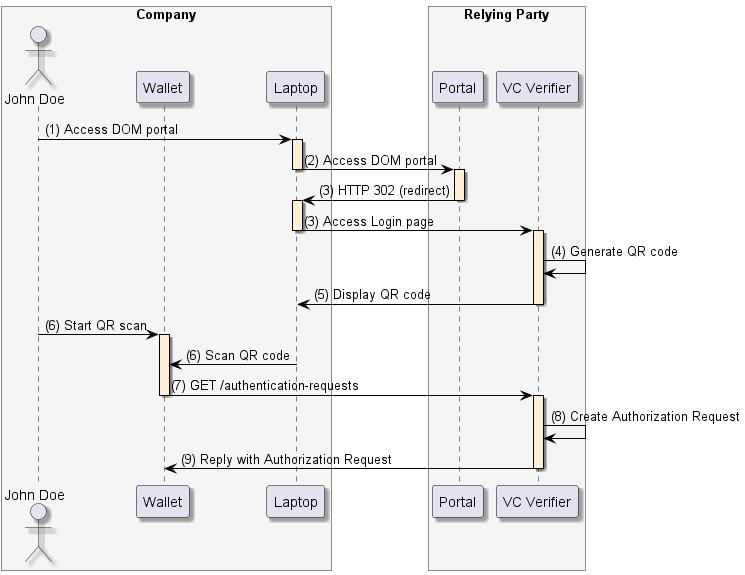

The diagram above was rendered by PlantUML. Its source (embedded in the PNG):
@startuml
skinparam shadowing true
skinparam ParticipantBorderColor black
skinparam arrowcolor black
skinparam SequenceLifeLineBorderColor black
skinparam SequenceLifeLineBackgroundColor PapayaWhip
	    box "Company" #WhiteSmoke
        actor "John Doe" as user
        participant "Wallet" as mobile
        participant "Laptop" as browser
    end box
    box "Relying Party" #WhiteSmoke
        participant "Portal" as portal
        participant "VC Verifier" as verifier
    end box
        user -> browser ++: (1) Access DOM portal
        browser -> portal --++: (2) Access DOM portal
        portal -> browser --++: (3) HTTP 302 (redirect)
    browser -> verifier --++: (3) Access Login page
        verifier -> verifier: (4) Generate QR code
    verifier -> browser --: (5) Display QR code
        user -> mobile ++: (6) Start QR scan
    browser -> mobile: (6) Scan QR code
        mobile -> verifier --++: (7) GET /authentication-requests
    verifier -> verifier: (8) Create Authorization Request
    verifier -> mobile --: (9) Reply with Authorization Request
@enduml